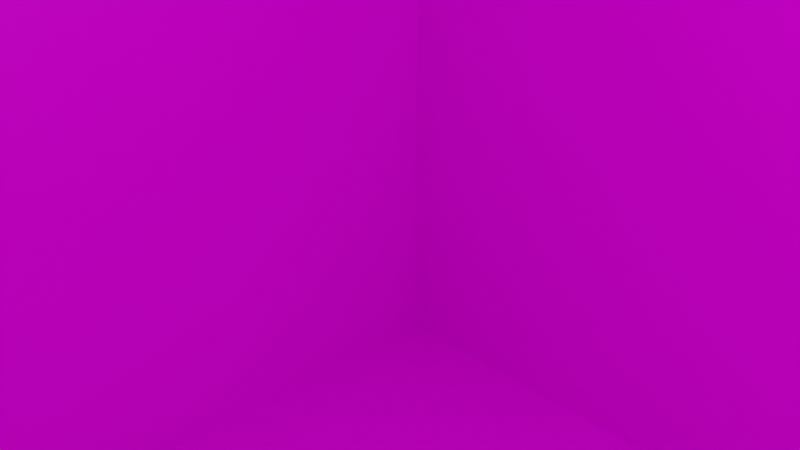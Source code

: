 # Source: u3.blend  (saved by Blender 2.82.7; exported with 4.5.12 LTS)
import bpy
from mathutils import Matrix  # noqa: F401  (used for matrix-valued properties, if any)

bpy.ops.wm.read_factory_settings(use_empty=True)
scene = bpy.context.scene
scene.name = 'Scene'

# ---- collections
col_collection = bpy.data.collections.new('Collection'); scene.collection.children.link(col_collection)

# ---- images (referenced by path relative to the original .blend; pixels are not part of the script)
import os
ASSET_DIR = os.environ.get("B2B_ASSET_DIR", "")  # directory of the original .blend (textures are referenced by path, not embedded)
HERE = os.path.dirname(os.path.abspath(__file__))  # packed textures are extracted next to this script under _unpacked/

def load_image(name, relpath, width, height, colorspace="sRGB"):
    """Load a texture the original file referenced (path relative to the .blend, or extracted next to this script)."""
    p = next((c for c in (os.path.join(HERE, relpath), os.path.join(ASSET_DIR, relpath)) if relpath and os.path.exists(c)), "")
    if p:
        img = bpy.data.images.load(p, check_existing=True)
        img.name = name
    else:  # same state as the original file: an image datablock whose file is absent (Cycles renders it pink)
        img = bpy.data.images.new(name, width, height)
        img.source = "FILE"
        img.filepath = "//" + (relpath or name)
    img.colorspace_settings.name = colorspace
    return img
img_u3_png = load_image('u3.png', 'u3.png', 1024, 1024, 'sRGB')

# ---- materials (node trees are filled in below, after node groups)
mat_matu3 = bpy.data.materials.new('matu3')
mat_matu3.alpha_threshold = 0.0
mat_matu3.use_transparent_shadow = False
mat_matu3.line_color = (0.0, 0.0, 0.0, 1.0)

# ---- material node trees
mat_matu3.use_nodes = True; mat_matu3.node_tree.nodes.clear()
_N = mat_matu3.node_tree.nodes; _L = mat_matu3.node_tree.links
n0 = _N.new('ShaderNodeOutputMaterial'); n0.name = 'Material Output'; n0.location = (300, 300)
n1 = _N.new('ShaderNodeBsdfPrincipled'); n1.name = 'Principled BSDF'; n1.location = (10, 300)
n1.distribution = 'GGX'
n1.subsurface_method = 'BURLEY'
n1.inputs[2].default_value = 0.4
n1.inputs[3].default_value = 1.45
n1.inputs[27].default_value = (0.0, 0.0, 0.0, 1.0)
n1.inputs[28].default_value = 1.0
n2 = _N.new('ShaderNodeTexImage'); n2.name = 'Image Texture'; n2.location = (-282, 95)
n2.image = img_u3_png
_L.new(n1.outputs[0], n0.inputs[0])
_L.new(n2.outputs[0], n1.inputs[0])
n0.is_active_output = True

# ---- world
world_world = bpy.data.worlds.new('World'); scene.world = world_world
world_world.use_nodes = True; world_world.node_tree.nodes.clear()
_N = world_world.node_tree.nodes; _L = world_world.node_tree.links
n0 = _N.new('ShaderNodeOutputWorld'); n0.name = 'World Output'; n0.location = (300, 300)
n1 = _N.new('ShaderNodeBackground'); n1.name = 'Background'; n1.location = (10, 300)
n1.inputs[0].default_value = (0.05088, 0.05088, 0.05088, 1.0)
_L.new(n1.outputs[0], n0.inputs[0])
n0.is_active_output = True
world_world.color = (0.05088, 0.05088, 0.05088)
world_world.use_sun_shadow = False
world_world.sun_shadow_jitter_overblur = 0.0

# ---- cameras
cam_camera = bpy.data.cameras.new('Camera')
cam_camera.clip_end = 100.0
cam_camera.ortho_scale = 7.314

# ---- lights
light_light = bpy.data.lights.new('Light', 'POINT')
light_light.transmission_factor = 0.0
light_light.energy = 1000.0
light_light.shadow_soft_size = 0.1
light_light.shadow_maximum_resolution = 0.006
light_light.use_absolute_resolution = True

# ---- meshes
me_cube = bpy.data.meshes.new('Cube')
me_cube.from_pydata([(1.0, 1.0, 1.0), (1.0, 1.0, -1.0), (1.0, -1.0, 1.0), (1.0, -1.0, -1.0), (-1.0, 1.0, 1.0), (-1.0, 1.0, -1.0), (-1.0, -1.0, 1.0), (-1.0, -1.0, -1.0)], [], [(0, 4, 6, 2), (3, 2, 6, 7), (7, 6, 4, 5), (5, 1, 3, 7), (1, 0, 2, 3), (5, 4, 0, 1)])
_uv = me_cube.uv_layers.new(name='UVMap')
_uv.uv.foreach_set('vector', [0.625, 0.5, 0.875, 0.5, 0.875, 0.75, 0.625, 0.75, 0.375, 0.75, 0.625, 0.75, 0.625, 1.0, 0.375, 1.0, 0.375, 0.0, 0.625, 0.0, 0.625, 0.25, 0.375, 0.25, 0.125, 0.5, 0.375, 0.5, 0.375, 0.75, 0.125, 0.75, 0.375, 0.5, 0.625, 0.5, 0.625, 0.75, 0.375, 0.75, 0.375, 0.25, 0.625, 0.25, 0.625, 0.5, 0.375, 0.5])
me_cube.materials.append(mat_matu3)
me_cube.use_remesh_preserve_volume = False
me_cube.use_remesh_preserve_attributes = False
me_cube.use_mirror_vertex_groups = False
me_cube.update()

# ---- objects
ob_cube = bpy.data.objects.new('Cube', me_cube)
ob_light = bpy.data.objects.new('Light', light_light)
ob_camera = bpy.data.objects.new('Camera', cam_camera)

# ---- transforms, parenting, visibility, modifiers, constraints
ob_cube.location = (0.0, 0.0, 0.0)
ob_cube.scale = (10.0, 10.0, 10.0)
ob_cube.lock_rotations_4d = False
ob_cube.empty_display_type = 'ARROWS'
ob_cube.lineart.crease_threshold = 0.0
ob_light.location = (4.076, 1.005, 5.904)
ob_light.rotation_euler = (0.6503, 0.05522, 1.866)
ob_light.lock_rotations_4d = False
ob_light.empty_display_type = 'ARROWS'
ob_light.color = (0.0, 0.0, 0.0, 0.0)
ob_light.lineart.crease_threshold = 0.0
ob_camera.location = (7.359, -6.926, 4.958)
ob_camera.rotation_euler = (1.109, 0.0, 0.8149)
ob_camera.lock_rotations_4d = False
ob_camera.empty_display_type = 'ARROWS'
ob_camera.color = (0.0, 0.0, 0.0, 0.0)
ob_camera.display_type = 'WIRE'
ob_camera.lineart.crease_threshold = 0.0

# ---- collection membership
col_collection.objects.link(ob_cube)
col_collection.objects.link(ob_light)
col_collection.objects.link(ob_camera)

# ---- scene / render settings (as saved in the file)
scene.camera = ob_camera
scene.frame_start = 1; scene.frame_end = 250; scene.frame_set(1)
scene.render.engine = 'BLENDER_EEVEE_NEXT'
scene.cycles.use_denoising = False
scene.cycles.samples = 128
scene.cycles.sampling_pattern = 'TABULATED_SOBOL'
scene.cycles.use_adaptive_sampling = False
scene.cycles.use_light_tree = False
scene.view_settings.view_transform = 'Filmic'
bpy.context.view_layer.update()

